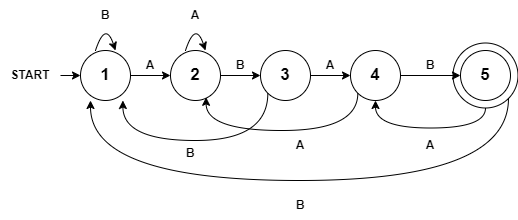

The diagram above was exported from draw.io. Its source (the exported page's mxGraphModel, read from the mxfile embedded in the PNG):
<mxGraphModel dx="1050" dy="621" grid="1" gridSize="10" guides="1" tooltips="1" connect="1" arrows="1" fold="1" page="1" pageScale="1" pageWidth="1019" pageHeight="1320" math="0" shadow="0">
  <root>
    <mxCell id="0" />
    <mxCell id="1" parent="0" />
    <mxCell id="uQ8c9gtlmT0X5EnP0eYv-42" style="edgeStyle=orthogonalEdgeStyle;rounded=0;orthogonalLoop=1;jettySize=auto;html=1;exitX=0.5;exitY=1;exitDx=0;exitDy=0;entryX=0.5;entryY=1;entryDx=0;entryDy=0;curved=1;" edge="1" parent="1" source="uQ8c9gtlmT0X5EnP0eYv-6" target="uQ8c9gtlmT0X5EnP0eYv-4">
      <mxGeometry relative="1" as="geometry" />
    </mxCell>
    <mxCell id="uQ8c9gtlmT0X5EnP0eYv-6" value="" style="ellipse;whiteSpace=wrap;html=1;aspect=fixed;" vertex="1" parent="1">
      <mxGeometry x="522.5" y="222.5" width="65" height="65" as="geometry" />
    </mxCell>
    <mxCell id="uQ8c9gtlmT0X5EnP0eYv-36" style="edgeStyle=orthogonalEdgeStyle;rounded=0;orthogonalLoop=1;jettySize=auto;html=1;exitX=1;exitY=0.5;exitDx=0;exitDy=0;entryX=0;entryY=0.5;entryDx=0;entryDy=0;" edge="1" parent="1" source="uQ8c9gtlmT0X5EnP0eYv-1" target="uQ8c9gtlmT0X5EnP0eYv-2">
      <mxGeometry relative="1" as="geometry" />
    </mxCell>
    <mxCell id="uQ8c9gtlmT0X5EnP0eYv-1" value="&lt;font style=&quot;font-size: 17px;&quot;&gt;&lt;b&gt;1&lt;/b&gt;&lt;/font&gt;" style="ellipse;whiteSpace=wrap;html=1;aspect=fixed;" vertex="1" parent="1">
      <mxGeometry x="150" y="230" width="50" height="50" as="geometry" />
    </mxCell>
    <mxCell id="uQ8c9gtlmT0X5EnP0eYv-37" value="" style="edgeStyle=orthogonalEdgeStyle;rounded=0;orthogonalLoop=1;jettySize=auto;html=1;" edge="1" parent="1" source="uQ8c9gtlmT0X5EnP0eYv-2" target="uQ8c9gtlmT0X5EnP0eYv-3">
      <mxGeometry relative="1" as="geometry" />
    </mxCell>
    <mxCell id="uQ8c9gtlmT0X5EnP0eYv-2" value="&lt;font style=&quot;font-size: 17px;&quot;&gt;&lt;b&gt;2&lt;/b&gt;&lt;/font&gt;" style="ellipse;whiteSpace=wrap;html=1;aspect=fixed;" vertex="1" parent="1">
      <mxGeometry x="240" y="230" width="50" height="50" as="geometry" />
    </mxCell>
    <mxCell id="uQ8c9gtlmT0X5EnP0eYv-38" value="" style="edgeStyle=orthogonalEdgeStyle;rounded=0;orthogonalLoop=1;jettySize=auto;html=1;" edge="1" parent="1" source="uQ8c9gtlmT0X5EnP0eYv-3" target="uQ8c9gtlmT0X5EnP0eYv-4">
      <mxGeometry relative="1" as="geometry" />
    </mxCell>
    <mxCell id="uQ8c9gtlmT0X5EnP0eYv-3" value="&lt;font style=&quot;font-size: 17px;&quot;&gt;&lt;b&gt;3&lt;/b&gt;&lt;/font&gt;" style="ellipse;whiteSpace=wrap;html=1;aspect=fixed;" vertex="1" parent="1">
      <mxGeometry x="330" y="230" width="50" height="50" as="geometry" />
    </mxCell>
    <mxCell id="uQ8c9gtlmT0X5EnP0eYv-40" value="" style="edgeStyle=orthogonalEdgeStyle;rounded=0;orthogonalLoop=1;jettySize=auto;html=1;" edge="1" parent="1" source="uQ8c9gtlmT0X5EnP0eYv-4" target="uQ8c9gtlmT0X5EnP0eYv-5">
      <mxGeometry relative="1" as="geometry" />
    </mxCell>
    <mxCell id="uQ8c9gtlmT0X5EnP0eYv-4" value="&lt;font style=&quot;font-size: 17px;&quot;&gt;&lt;b&gt;4&lt;/b&gt;&lt;/font&gt;" style="ellipse;whiteSpace=wrap;html=1;aspect=fixed;" vertex="1" parent="1">
      <mxGeometry x="420" y="230" width="50" height="50" as="geometry" />
    </mxCell>
    <mxCell id="uQ8c9gtlmT0X5EnP0eYv-5" value="&lt;font style=&quot;font-size: 17px;&quot;&gt;&lt;b&gt;5&lt;/b&gt;&lt;/font&gt;" style="ellipse;whiteSpace=wrap;html=1;aspect=fixed;" vertex="1" parent="1">
      <mxGeometry x="530" y="230" width="50" height="50" as="geometry" />
    </mxCell>
    <mxCell id="uQ8c9gtlmT0X5EnP0eYv-14" style="edgeStyle=orthogonalEdgeStyle;rounded=0;orthogonalLoop=1;jettySize=auto;html=1;exitX=0;exitY=1;exitDx=0;exitDy=0;entryX=0.848;entryY=1;entryDx=0;entryDy=0;entryPerimeter=0;curved=1;" edge="1" parent="1" source="uQ8c9gtlmT0X5EnP0eYv-3" target="uQ8c9gtlmT0X5EnP0eYv-1">
      <mxGeometry relative="1" as="geometry">
        <Array as="points">
          <mxPoint x="337" y="320" />
          <mxPoint x="192" y="320" />
        </Array>
      </mxGeometry>
    </mxCell>
    <mxCell id="uQ8c9gtlmT0X5EnP0eYv-15" style="edgeStyle=orthogonalEdgeStyle;rounded=0;orthogonalLoop=1;jettySize=auto;html=1;exitX=0;exitY=1;exitDx=0;exitDy=0;entryX=0.712;entryY=0.936;entryDx=0;entryDy=0;entryPerimeter=0;curved=1;" edge="1" parent="1" source="uQ8c9gtlmT0X5EnP0eYv-4" target="uQ8c9gtlmT0X5EnP0eYv-2">
      <mxGeometry relative="1" as="geometry">
        <Array as="points">
          <mxPoint x="427" y="310" />
          <mxPoint x="276" y="310" />
        </Array>
      </mxGeometry>
    </mxCell>
    <mxCell id="uQ8c9gtlmT0X5EnP0eYv-20" value="" style="curved=1;endArrow=classic;html=1;rounded=0;" edge="1" parent="1">
      <mxGeometry width="50" height="50" relative="1" as="geometry">
        <mxPoint x="165" y="230" as="sourcePoint" />
        <mxPoint x="185" y="230" as="targetPoint" />
        <Array as="points">
          <mxPoint x="165" y="230" />
          <mxPoint x="175" y="200" />
        </Array>
      </mxGeometry>
    </mxCell>
    <mxCell id="uQ8c9gtlmT0X5EnP0eYv-21" value="&lt;b&gt;B&lt;/b&gt;" style="text;html=1;align=center;verticalAlign=middle;whiteSpace=wrap;rounded=0;" vertex="1" parent="1">
      <mxGeometry x="145" y="180" width="60" height="30" as="geometry" />
    </mxCell>
    <mxCell id="uQ8c9gtlmT0X5EnP0eYv-22" value="&lt;b&gt;A&lt;/b&gt;" style="text;html=1;align=center;verticalAlign=middle;whiteSpace=wrap;rounded=0;" vertex="1" parent="1">
      <mxGeometry x="190" y="230" width="60" height="30" as="geometry" />
    </mxCell>
    <mxCell id="uQ8c9gtlmT0X5EnP0eYv-23" value="&lt;b&gt;A&lt;/b&gt;" style="text;html=1;align=center;verticalAlign=middle;whiteSpace=wrap;rounded=0;" vertex="1" parent="1">
      <mxGeometry x="370" y="230" width="60" height="30" as="geometry" />
    </mxCell>
    <mxCell id="uQ8c9gtlmT0X5EnP0eYv-24" value="&lt;b&gt;A&lt;/b&gt;" style="text;html=1;align=center;verticalAlign=middle;whiteSpace=wrap;rounded=0;" vertex="1" parent="1">
      <mxGeometry x="235" y="180" width="60" height="30" as="geometry" />
    </mxCell>
    <mxCell id="uQ8c9gtlmT0X5EnP0eYv-27" value="" style="curved=1;endArrow=classic;html=1;rounded=0;" edge="1" parent="1">
      <mxGeometry width="50" height="50" relative="1" as="geometry">
        <mxPoint x="255" y="230" as="sourcePoint" />
        <mxPoint x="275" y="230" as="targetPoint" />
        <Array as="points">
          <mxPoint x="255" y="230" />
          <mxPoint x="265" y="200" />
        </Array>
      </mxGeometry>
    </mxCell>
    <mxCell id="uQ8c9gtlmT0X5EnP0eYv-29" value="&lt;b&gt;A&lt;/b&gt;" style="text;html=1;align=center;verticalAlign=middle;whiteSpace=wrap;rounded=0;" vertex="1" parent="1">
      <mxGeometry x="340" y="310" width="60" height="30" as="geometry" />
    </mxCell>
    <mxCell id="uQ8c9gtlmT0X5EnP0eYv-32" value="&lt;b&gt;B&lt;/b&gt;" style="text;html=1;align=center;verticalAlign=middle;whiteSpace=wrap;rounded=0;" vertex="1" parent="1">
      <mxGeometry x="280" y="230" width="60" height="30" as="geometry" />
    </mxCell>
    <mxCell id="uQ8c9gtlmT0X5EnP0eYv-33" value="&lt;b&gt;B&lt;/b&gt;" style="text;html=1;align=center;verticalAlign=middle;whiteSpace=wrap;rounded=0;" vertex="1" parent="1">
      <mxGeometry x="470" y="230" width="60" height="30" as="geometry" />
    </mxCell>
    <mxCell id="uQ8c9gtlmT0X5EnP0eYv-34" value="&lt;b&gt;B&lt;/b&gt;" style="text;html=1;align=center;verticalAlign=middle;whiteSpace=wrap;rounded=0;" vertex="1" parent="1">
      <mxGeometry x="230" y="317.5" width="60" height="30" as="geometry" />
    </mxCell>
    <mxCell id="uQ8c9gtlmT0X5EnP0eYv-43" value="&lt;b&gt;A&lt;/b&gt;" style="text;html=1;align=center;verticalAlign=middle;whiteSpace=wrap;rounded=0;" vertex="1" parent="1">
      <mxGeometry x="470" y="310" width="60" height="30" as="geometry" />
    </mxCell>
    <mxCell id="uQ8c9gtlmT0X5EnP0eYv-44" style="edgeStyle=orthogonalEdgeStyle;rounded=0;orthogonalLoop=1;jettySize=auto;html=1;exitX=1;exitY=1;exitDx=0;exitDy=0;entryX=0.2;entryY=1;entryDx=0;entryDy=0;entryPerimeter=0;curved=1;" edge="1" parent="1" source="uQ8c9gtlmT0X5EnP0eYv-6" target="uQ8c9gtlmT0X5EnP0eYv-1">
      <mxGeometry relative="1" as="geometry">
        <Array as="points">
          <mxPoint x="578" y="360" />
          <mxPoint x="160" y="360" />
        </Array>
      </mxGeometry>
    </mxCell>
    <mxCell id="uQ8c9gtlmT0X5EnP0eYv-47" value="&lt;b&gt;B&lt;/b&gt;" style="text;html=1;align=center;verticalAlign=middle;whiteSpace=wrap;rounded=0;" vertex="1" parent="1">
      <mxGeometry x="340" y="370" width="60" height="30" as="geometry" />
    </mxCell>
    <mxCell id="uQ8c9gtlmT0X5EnP0eYv-50" style="edgeStyle=orthogonalEdgeStyle;rounded=0;orthogonalLoop=1;jettySize=auto;html=1;exitX=1;exitY=0.5;exitDx=0;exitDy=0;entryX=0;entryY=0.5;entryDx=0;entryDy=0;" edge="1" parent="1" source="uQ8c9gtlmT0X5EnP0eYv-48" target="uQ8c9gtlmT0X5EnP0eYv-1">
      <mxGeometry relative="1" as="geometry" />
    </mxCell>
    <mxCell id="uQ8c9gtlmT0X5EnP0eYv-48" value="&lt;b&gt;START&lt;/b&gt;" style="text;html=1;align=center;verticalAlign=middle;whiteSpace=wrap;rounded=0;" vertex="1" parent="1">
      <mxGeometry x="70" y="240" width="60" height="30" as="geometry" />
    </mxCell>
  </root>
</mxGraphModel>